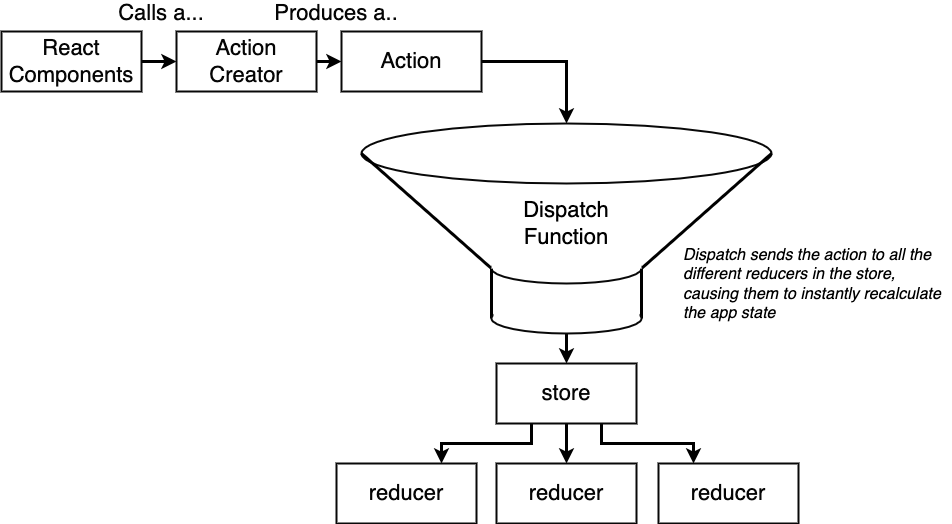

The diagram above was exported from draw.io. Its source (the exported page's mxGraphModel, read from the mxfile embedded in the PNG):
<mxGraphModel dx="946" dy="646" grid="1" gridSize="10" guides="1" tooltips="1" connect="1" arrows="1" fold="1" page="1" pageScale="1" pageWidth="1100" pageHeight="850" background="#ffffff" math="0" shadow="0">
  <root>
    <mxCell id="0" />
    <mxCell id="1" parent="0" />
    <mxCell id="31" style="edgeStyle=orthogonalEdgeStyle;rounded=0;html=1;exitX=0.25;exitY=1;entryX=0.75;entryY=0;startArrow=none;startFill=0;endArrow=classic;endFill=1;jettySize=auto;orthogonalLoop=1;strokeColor=#000000;strokeWidth=3;fontSize=22;fontColor=#000000;" parent="1" source="3" target="29" edge="1">
      <mxGeometry relative="1" as="geometry" />
    </mxCell>
    <mxCell id="32" style="edgeStyle=orthogonalEdgeStyle;rounded=0;html=1;exitX=0.5;exitY=1;entryX=0.5;entryY=0;startArrow=none;startFill=0;endArrow=classic;endFill=1;jettySize=auto;orthogonalLoop=1;strokeColor=#000000;strokeWidth=3;fontSize=22;fontColor=#000000;" parent="1" source="3" target="5" edge="1">
      <mxGeometry relative="1" as="geometry" />
    </mxCell>
    <mxCell id="33" style="edgeStyle=orthogonalEdgeStyle;rounded=0;html=1;exitX=0.75;exitY=1;entryX=0.25;entryY=0;startArrow=none;startFill=0;endArrow=classic;endFill=1;jettySize=auto;orthogonalLoop=1;strokeColor=#000000;strokeWidth=3;fontSize=22;fontColor=#000000;" parent="1" source="3" target="30" edge="1">
      <mxGeometry relative="1" as="geometry" />
    </mxCell>
    <mxCell id="3" value="store" style="rounded=0;whiteSpace=wrap;html=1;shadow=0;labelBackgroundColor=none;strokeColor=#080808;strokeWidth=2;fillColor=#ffffff;fontSize=22;fontColor=#050505;align=center;" parent="1" vertex="1">
      <mxGeometry x="585" y="540" width="140" height="60" as="geometry" />
    </mxCell>
    <mxCell id="5" value="reducer" style="rounded=0;whiteSpace=wrap;html=1;shadow=0;labelBackgroundColor=none;strokeColor=#080808;strokeWidth=2;fillColor=#ffffff;fontSize=22;fontColor=#050505;align=center;" parent="1" vertex="1">
      <mxGeometry x="585" y="640" width="140" height="60" as="geometry" />
    </mxCell>
    <mxCell id="18" style="edgeStyle=orthogonalEdgeStyle;rounded=0;html=1;exitX=1;exitY=0.5;entryX=0;entryY=0.5;startArrow=none;startFill=0;endArrow=classic;endFill=1;jettySize=auto;orthogonalLoop=1;strokeColor=#000000;strokeWidth=3;fontSize=22;fontColor=#000000;" parent="1" source="7" target="9" edge="1">
      <mxGeometry relative="1" as="geometry" />
    </mxCell>
    <mxCell id="7" value="React Components" style="rounded=0;whiteSpace=wrap;html=1;shadow=0;labelBackgroundColor=none;strokeColor=#080808;strokeWidth=2;fillColor=#ffffff;fontSize=22;fontColor=#050505;align=center;" parent="1" vertex="1">
      <mxGeometry x="90" y="208" width="140" height="60" as="geometry" />
    </mxCell>
    <mxCell id="20" style="edgeStyle=orthogonalEdgeStyle;rounded=0;html=1;exitX=1;exitY=0.5;entryX=0;entryY=0.5;startArrow=none;startFill=0;endArrow=classic;endFill=1;jettySize=auto;orthogonalLoop=1;strokeColor=#000000;strokeWidth=3;fontSize=22;fontColor=#000000;" parent="1" source="9" target="11" edge="1">
      <mxGeometry relative="1" as="geometry" />
    </mxCell>
    <mxCell id="9" value="Action Creator" style="rounded=0;whiteSpace=wrap;html=1;shadow=0;labelBackgroundColor=none;strokeColor=#080808;strokeWidth=2;fillColor=#ffffff;fontSize=22;fontColor=#050505;align=center;" parent="1" vertex="1">
      <mxGeometry x="265" y="208" width="140" height="60" as="geometry" />
    </mxCell>
    <mxCell id="35" style="edgeStyle=orthogonalEdgeStyle;rounded=0;html=1;exitX=1;exitY=0.5;entryX=0.5;entryY=0;startArrow=none;startFill=0;endArrow=classic;endFill=1;jettySize=auto;orthogonalLoop=1;strokeColor=#000000;strokeWidth=3;fontSize=22;fontColor=#000000;" parent="1" source="11" target="17" edge="1">
      <mxGeometry relative="1" as="geometry" />
    </mxCell>
    <mxCell id="11" value="Action" style="rounded=0;whiteSpace=wrap;html=1;shadow=0;labelBackgroundColor=none;strokeColor=#080808;strokeWidth=2;fillColor=#ffffff;fontSize=22;fontColor=#050505;align=center;" parent="1" vertex="1">
      <mxGeometry x="430" y="208" width="140" height="60" as="geometry" />
    </mxCell>
    <mxCell id="12" value="Calls a..." style="text;html=1;strokeColor=none;fillColor=none;align=center;verticalAlign=middle;whiteSpace=wrap;rounded=0;shadow=0;labelBackgroundColor=none;fontSize=22;fontColor=#050505;" parent="1" vertex="1">
      <mxGeometry x="205" y="180" width="90" height="20" as="geometry" />
    </mxCell>
    <mxCell id="13" value="Produces a.." style="text;html=1;strokeColor=none;fillColor=none;align=center;verticalAlign=middle;whiteSpace=wrap;rounded=0;shadow=0;labelBackgroundColor=none;fontSize=22;fontColor=#050505;" parent="1" vertex="1">
      <mxGeometry x="360" y="180" width="130" height="20" as="geometry" />
    </mxCell>
    <mxCell id="17" value="" style="ellipse;whiteSpace=wrap;html=1;rounded=0;shadow=0;labelBackgroundColor=none;strokeColor=#080808;strokeWidth=2;fillColor=#ffffff;fontSize=22;fontColor=#000000;align=center;" parent="1" vertex="1">
      <mxGeometry x="450" y="300" width="410" height="60" as="geometry" />
    </mxCell>
    <mxCell id="21" value="" style="endArrow=none;html=1;strokeColor=#000000;strokeWidth=3;fontSize=22;fontColor=#000000;entryX=0;entryY=0.5;" parent="1" target="17" edge="1">
      <mxGeometry width="50" height="50" relative="1" as="geometry">
        <mxPoint x="580" y="445" as="sourcePoint" />
        <mxPoint x="520" y="375" as="targetPoint" />
      </mxGeometry>
    </mxCell>
    <mxCell id="22" value="" style="endArrow=none;html=1;strokeColor=#000000;strokeWidth=3;fontSize=22;fontColor=#000000;entryX=1;entryY=0.5;" parent="1" target="17" edge="1">
      <mxGeometry width="50" height="50" relative="1" as="geometry">
        <mxPoint x="730" y="445" as="sourcePoint" />
        <mxPoint x="670" y="345" as="targetPoint" />
      </mxGeometry>
    </mxCell>
    <mxCell id="24" value="" style="ellipse;whiteSpace=wrap;html=1;rounded=0;shadow=0;labelBackgroundColor=none;strokeColor=#080808;strokeWidth=2;fillColor=#ffffff;fontSize=22;fontColor=#000000;align=center;" parent="1" vertex="1">
      <mxGeometry x="580" y="430" width="150" height="30" as="geometry" />
    </mxCell>
    <mxCell id="25" value="" style="endArrow=none;html=1;strokeColor=#000000;strokeWidth=3;fontSize=22;fontColor=#000000;entryX=0;entryY=0.5;" parent="1" target="24" edge="1">
      <mxGeometry width="50" height="50" relative="1" as="geometry">
        <mxPoint x="580" y="495" as="sourcePoint" />
        <mxPoint x="640" y="475" as="targetPoint" />
      </mxGeometry>
    </mxCell>
    <mxCell id="26" value="" style="endArrow=none;html=1;strokeColor=#000000;strokeWidth=3;fontSize=22;fontColor=#000000;entryX=0;entryY=0.5;" parent="1" edge="1">
      <mxGeometry width="50" height="50" relative="1" as="geometry">
        <mxPoint x="730" y="495" as="sourcePoint" />
        <mxPoint x="730" y="445" as="targetPoint" />
      </mxGeometry>
    </mxCell>
    <mxCell id="28" style="edgeStyle=orthogonalEdgeStyle;rounded=0;html=1;exitX=0.5;exitY=1;entryX=0.5;entryY=0;startArrow=none;startFill=0;endArrow=classic;endFill=1;jettySize=auto;orthogonalLoop=1;strokeColor=#000000;strokeWidth=3;fontSize=22;fontColor=#000000;" parent="1" source="27" target="3" edge="1">
      <mxGeometry relative="1" as="geometry" />
    </mxCell>
    <mxCell id="27" value="" style="ellipse;whiteSpace=wrap;html=1;rounded=0;shadow=0;labelBackgroundColor=none;strokeColor=#080808;strokeWidth=2;fillColor=#ffffff;fontSize=22;fontColor=#000000;align=center;" parent="1" vertex="1">
      <mxGeometry x="580" y="480" width="150" height="30" as="geometry" />
    </mxCell>
    <mxCell id="29" value="reducer" style="rounded=0;whiteSpace=wrap;html=1;shadow=0;labelBackgroundColor=none;strokeColor=#080808;strokeWidth=2;fillColor=#ffffff;fontSize=22;fontColor=#050505;align=center;" parent="1" vertex="1">
      <mxGeometry x="425" y="640" width="140" height="60" as="geometry" />
    </mxCell>
    <mxCell id="30" value="reducer" style="rounded=0;whiteSpace=wrap;html=1;shadow=0;labelBackgroundColor=none;strokeColor=#080808;strokeWidth=2;fillColor=#ffffff;fontSize=22;fontColor=#050505;align=center;" parent="1" vertex="1">
      <mxGeometry x="747" y="640" width="140" height="60" as="geometry" />
    </mxCell>
    <mxCell id="36" value="Dispatch Function" style="text;html=1;strokeColor=none;fillColor=none;align=center;verticalAlign=middle;whiteSpace=wrap;rounded=0;shadow=0;labelBackgroundColor=none;fontSize=22;fontColor=#000000;" parent="1" vertex="1">
      <mxGeometry x="600" y="380" width="110" height="40" as="geometry" />
    </mxCell>
    <mxCell id="37" value="Dispatch sends the action to all the different reducers in the store, causing them to instantly recalculate the app state" style="text;html=1;strokeColor=none;fillColor=none;align=left;verticalAlign=middle;whiteSpace=wrap;rounded=0;shadow=0;labelBackgroundColor=none;fontSize=16;fontColor=#000000;fontStyle=2" parent="1" vertex="1">
      <mxGeometry x="770" y="398" width="270" height="125" as="geometry" />
    </mxCell>
    <mxCell id="41" value="" style="rounded=0;whiteSpace=wrap;html=1;shadow=0;labelBackgroundColor=none;strokeColor=none;strokeWidth=2;fillColor=#ffffff;fontSize=16;fontColor=#000000;align=left;" parent="1" vertex="1">
      <mxGeometry x="580" y="425" width="150" height="20" as="geometry" />
    </mxCell>
    <mxCell id="42" value="" style="rounded=0;whiteSpace=wrap;html=1;shadow=0;labelBackgroundColor=none;strokeColor=none;strokeWidth=2;fillColor=#ffffff;fontSize=16;fontColor=#000000;align=left;" parent="1" vertex="1">
      <mxGeometry x="582" y="476" width="146" height="20" as="geometry" />
    </mxCell>
  </root>
</mxGraphModel>